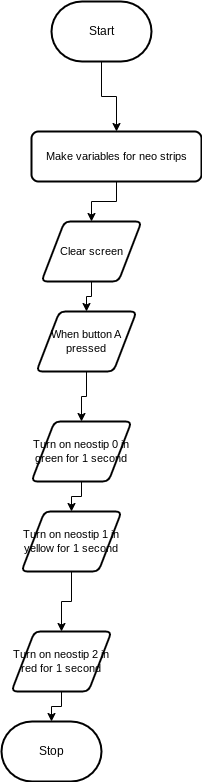

The diagram above was exported from draw.io. Its source (the exported page's mxGraphModel, read from the mxfile embedded in the PNG):
<mxGraphModel dx="766" dy="613" grid="1" gridSize="10" guides="1" tooltips="1" connect="1" arrows="1" fold="1" page="1" pageScale="1" pageWidth="850" pageHeight="1100" math="0" shadow="0">
  <root>
    <mxCell id="0" />
    <mxCell id="1" parent="0" />
    <mxCell id="10" style="edgeStyle=orthogonalEdgeStyle;shape=connector;rounded=0;html=1;exitX=0.5;exitY=1;exitDx=0;exitDy=0;exitPerimeter=0;entryX=0.5;entryY=0;entryDx=0;entryDy=0;labelBackgroundColor=default;strokeColor=default;fontFamily=Helvetica;fontSize=11;fontColor=default;endArrow=classic;" edge="1" parent="1" source="2" target="9">
      <mxGeometry relative="1" as="geometry" />
    </mxCell>
    <mxCell id="2" value="Start" style="strokeWidth=2;html=1;shape=mxgraph.flowchart.terminator;whiteSpace=wrap;" parent="1" vertex="1">
      <mxGeometry x="340" y="30" width="100" height="60" as="geometry" />
    </mxCell>
    <mxCell id="3" value="Stop" style="strokeWidth=2;html=1;shape=mxgraph.flowchart.terminator;whiteSpace=wrap;" parent="1" vertex="1">
      <mxGeometry x="290" y="750" width="100" height="60" as="geometry" />
    </mxCell>
    <mxCell id="13" style="edgeStyle=orthogonalEdgeStyle;shape=connector;rounded=0;html=1;exitX=0.5;exitY=1;exitDx=0;exitDy=0;entryX=0.5;entryY=0;entryDx=0;entryDy=0;labelBackgroundColor=default;strokeColor=default;fontFamily=Helvetica;fontSize=11;fontColor=default;endArrow=classic;" edge="1" parent="1" source="5" target="12">
      <mxGeometry relative="1" as="geometry" />
    </mxCell>
    <mxCell id="5" value="When button A pressed" style="shape=parallelogram;html=1;strokeWidth=2;perimeter=parallelogramPerimeter;whiteSpace=wrap;rounded=1;arcSize=12;size=0.23;fontFamily=Helvetica;fontSize=11;fontColor=default;" vertex="1" parent="1">
      <mxGeometry x="325" y="340" width="100" height="60" as="geometry" />
    </mxCell>
    <mxCell id="21" style="edgeStyle=orthogonalEdgeStyle;shape=connector;rounded=0;html=1;exitX=0.5;exitY=1;exitDx=0;exitDy=0;labelBackgroundColor=default;strokeColor=default;fontFamily=Helvetica;fontSize=11;fontColor=default;endArrow=classic;" edge="1" parent="1" source="9" target="20">
      <mxGeometry relative="1" as="geometry" />
    </mxCell>
    <mxCell id="9" value="Make variables for neo strips" style="rounded=1;whiteSpace=wrap;html=1;absoluteArcSize=1;arcSize=14;strokeWidth=2;fontFamily=Helvetica;fontSize=11;fontColor=default;" vertex="1" parent="1">
      <mxGeometry x="320" y="160" width="170" height="50" as="geometry" />
    </mxCell>
    <mxCell id="15" style="edgeStyle=orthogonalEdgeStyle;shape=connector;rounded=0;html=1;exitX=0.5;exitY=1;exitDx=0;exitDy=0;entryX=0.5;entryY=0;entryDx=0;entryDy=0;labelBackgroundColor=default;strokeColor=default;fontFamily=Helvetica;fontSize=11;fontColor=default;endArrow=classic;" edge="1" parent="1" source="12" target="14">
      <mxGeometry relative="1" as="geometry" />
    </mxCell>
    <mxCell id="12" value="Turn on neostip 0 in green for 1 second" style="shape=parallelogram;html=1;strokeWidth=2;perimeter=parallelogramPerimeter;whiteSpace=wrap;rounded=1;arcSize=12;size=0.23;fontFamily=Helvetica;fontSize=11;fontColor=default;" vertex="1" parent="1">
      <mxGeometry x="320" y="450" width="100" height="60" as="geometry" />
    </mxCell>
    <mxCell id="17" style="edgeStyle=orthogonalEdgeStyle;shape=connector;rounded=0;html=1;exitX=0.5;exitY=1;exitDx=0;exitDy=0;labelBackgroundColor=default;strokeColor=default;fontFamily=Helvetica;fontSize=11;fontColor=default;endArrow=classic;" edge="1" parent="1" source="14" target="16">
      <mxGeometry relative="1" as="geometry" />
    </mxCell>
    <mxCell id="14" value="Turn on neostip 1 in yellow for 1 second" style="shape=parallelogram;html=1;strokeWidth=2;perimeter=parallelogramPerimeter;whiteSpace=wrap;rounded=1;arcSize=12;size=0.23;fontFamily=Helvetica;fontSize=11;fontColor=default;" vertex="1" parent="1">
      <mxGeometry x="310" y="540" width="100" height="60" as="geometry" />
    </mxCell>
    <mxCell id="19" style="edgeStyle=orthogonalEdgeStyle;shape=connector;rounded=0;html=1;exitX=0.5;exitY=1;exitDx=0;exitDy=0;entryX=0.5;entryY=0;entryDx=0;entryDy=0;entryPerimeter=0;labelBackgroundColor=default;strokeColor=default;fontFamily=Helvetica;fontSize=11;fontColor=default;endArrow=classic;" edge="1" parent="1" source="16" target="3">
      <mxGeometry relative="1" as="geometry" />
    </mxCell>
    <mxCell id="16" value="Turn on neostip 2 in red for 1 second" style="shape=parallelogram;html=1;strokeWidth=2;perimeter=parallelogramPerimeter;whiteSpace=wrap;rounded=1;arcSize=12;size=0.23;fontFamily=Helvetica;fontSize=11;fontColor=default;" vertex="1" parent="1">
      <mxGeometry x="300" y="660" width="100" height="60" as="geometry" />
    </mxCell>
    <mxCell id="22" style="edgeStyle=orthogonalEdgeStyle;shape=connector;rounded=0;html=1;exitX=0.5;exitY=1;exitDx=0;exitDy=0;entryX=0.5;entryY=0;entryDx=0;entryDy=0;labelBackgroundColor=default;strokeColor=default;fontFamily=Helvetica;fontSize=11;fontColor=default;endArrow=classic;" edge="1" parent="1" source="20" target="5">
      <mxGeometry relative="1" as="geometry" />
    </mxCell>
    <mxCell id="20" value="Clear screen" style="shape=parallelogram;html=1;strokeWidth=2;perimeter=parallelogramPerimeter;whiteSpace=wrap;rounded=1;arcSize=12;size=0.23;fontFamily=Helvetica;fontSize=11;fontColor=default;" vertex="1" parent="1">
      <mxGeometry x="330" y="250" width="100" height="60" as="geometry" />
    </mxCell>
  </root>
</mxGraphModel>